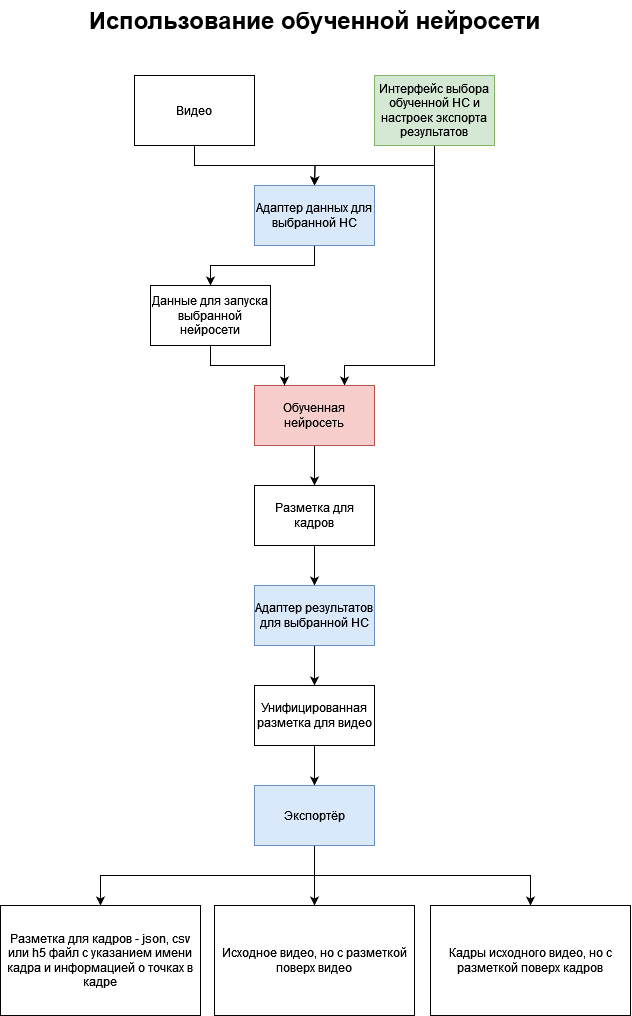

The diagram above was exported from draw.io. Its source (the exported page's mxGraphModel, read from the mxfile embedded in the PNG):
<mxGraphModel dx="2625" dy="1415" grid="1" gridSize="10" guides="1" tooltips="1" connect="1" arrows="1" fold="1" page="1" pageScale="1" pageWidth="827" pageHeight="1169" math="0" shadow="0">
  <root>
    <mxCell id="0" />
    <mxCell id="1" parent="0" />
    <mxCell id="hxF2vPq52kFR9Y8CTW52-1" value="&lt;font style=&quot;font-size: 24px;&quot;&gt;&lt;b&gt;Использование обученной нейросети&lt;br&gt;&lt;/b&gt;&lt;/font&gt;" style="text;html=1;align=center;verticalAlign=middle;resizable=0;points=[];autosize=1;strokeColor=none;fillColor=none;" vertex="1" parent="1">
      <mxGeometry x="174" y="25" width="480" height="40" as="geometry" />
    </mxCell>
    <mxCell id="4HTEI4EDOJw2R5ZjI70j-3" style="edgeStyle=orthogonalEdgeStyle;rounded=0;orthogonalLoop=1;jettySize=auto;html=1;exitX=0.5;exitY=1;exitDx=0;exitDy=0;entryX=0.5;entryY=0;entryDx=0;entryDy=0;" edge="1" parent="1" source="hxF2vPq52kFR9Y8CTW52-17">
      <mxGeometry relative="1" as="geometry">
        <mxPoint x="414" y="210" as="targetPoint" />
      </mxGeometry>
    </mxCell>
    <mxCell id="7PwHrO2e0-Z9DeGlKxM3-2" style="edgeStyle=orthogonalEdgeStyle;rounded=0;orthogonalLoop=1;jettySize=auto;html=1;exitX=0.5;exitY=1;exitDx=0;exitDy=0;entryX=0.75;entryY=0;entryDx=0;entryDy=0;" edge="1" parent="1" source="hxF2vPq52kFR9Y8CTW52-17" target="4HTEI4EDOJw2R5ZjI70j-7">
      <mxGeometry relative="1" as="geometry">
        <Array as="points">
          <mxPoint x="534" y="390" />
          <mxPoint x="444" y="390" />
        </Array>
      </mxGeometry>
    </mxCell>
    <mxCell id="hxF2vPq52kFR9Y8CTW52-17" value="&lt;div&gt;Интерфейс выбора обученной НС и настроек экспорта результатов&lt;/div&gt;" style="rounded=0;whiteSpace=wrap;html=1;fillColor=#d5e8d4;strokeColor=#82b366;" vertex="1" parent="1">
      <mxGeometry x="474" y="100" width="120" height="70" as="geometry" />
    </mxCell>
    <mxCell id="4HTEI4EDOJw2R5ZjI70j-1" style="edgeStyle=orthogonalEdgeStyle;rounded=0;orthogonalLoop=1;jettySize=auto;html=1;exitX=0.5;exitY=1;exitDx=0;exitDy=0;entryX=0.5;entryY=0;entryDx=0;entryDy=0;" edge="1" parent="1" source="hxF2vPq52kFR9Y8CTW52-18">
      <mxGeometry relative="1" as="geometry">
        <mxPoint x="414" y="210" as="targetPoint" />
      </mxGeometry>
    </mxCell>
    <mxCell id="hxF2vPq52kFR9Y8CTW52-18" value="Видео" style="rounded=0;whiteSpace=wrap;html=1;" vertex="1" parent="1">
      <mxGeometry x="234" y="100" width="120" height="70" as="geometry" />
    </mxCell>
    <mxCell id="NL1R8xVZuRAUUl1Y_O-7-2" style="edgeStyle=orthogonalEdgeStyle;rounded=0;orthogonalLoop=1;jettySize=auto;html=1;exitX=0.5;exitY=1;exitDx=0;exitDy=0;entryX=0.5;entryY=0;entryDx=0;entryDy=0;" edge="1" parent="1" source="4HTEI4EDOJw2R5ZjI70j-5" target="NL1R8xVZuRAUUl1Y_O-7-1">
      <mxGeometry relative="1" as="geometry" />
    </mxCell>
    <mxCell id="4HTEI4EDOJw2R5ZjI70j-5" value="Адаптер данных для выбранной НС" style="rounded=0;whiteSpace=wrap;html=1;fillColor=#dae8fc;strokeColor=#6c8ebf;" vertex="1" parent="1">
      <mxGeometry x="354" y="210" width="120" height="60" as="geometry" />
    </mxCell>
    <mxCell id="NL1R8xVZuRAUUl1Y_O-7-5" style="edgeStyle=orthogonalEdgeStyle;rounded=0;orthogonalLoop=1;jettySize=auto;html=1;exitX=0.5;exitY=1;exitDx=0;exitDy=0;entryX=0.5;entryY=0;entryDx=0;entryDy=0;" edge="1" parent="1" source="4HTEI4EDOJw2R5ZjI70j-7" target="NL1R8xVZuRAUUl1Y_O-7-4">
      <mxGeometry relative="1" as="geometry" />
    </mxCell>
    <mxCell id="4HTEI4EDOJw2R5ZjI70j-7" value="Обученная нейросеть" style="rounded=0;whiteSpace=wrap;html=1;fillColor=#f8cecc;strokeColor=#b85450;" vertex="1" parent="1">
      <mxGeometry x="354" y="410" width="120" height="60" as="geometry" />
    </mxCell>
    <mxCell id="7PwHrO2e0-Z9DeGlKxM3-1" style="edgeStyle=orthogonalEdgeStyle;rounded=0;orthogonalLoop=1;jettySize=auto;html=1;exitX=0.5;exitY=1;exitDx=0;exitDy=0;entryX=0.25;entryY=0;entryDx=0;entryDy=0;" edge="1" parent="1" source="NL1R8xVZuRAUUl1Y_O-7-1" target="4HTEI4EDOJw2R5ZjI70j-7">
      <mxGeometry relative="1" as="geometry" />
    </mxCell>
    <mxCell id="NL1R8xVZuRAUUl1Y_O-7-1" value="Данные для запуска выбранной нейросети" style="rounded=0;whiteSpace=wrap;html=1;" vertex="1" parent="1">
      <mxGeometry x="250" y="310" width="120" height="60" as="geometry" />
    </mxCell>
    <mxCell id="NL1R8xVZuRAUUl1Y_O-7-7" style="edgeStyle=orthogonalEdgeStyle;rounded=0;orthogonalLoop=1;jettySize=auto;html=1;exitX=0.5;exitY=1;exitDx=0;exitDy=0;entryX=0.5;entryY=0;entryDx=0;entryDy=0;" edge="1" parent="1" source="NL1R8xVZuRAUUl1Y_O-7-4" target="NL1R8xVZuRAUUl1Y_O-7-6">
      <mxGeometry relative="1" as="geometry" />
    </mxCell>
    <mxCell id="NL1R8xVZuRAUUl1Y_O-7-4" value="Разметка для кадров" style="rounded=0;whiteSpace=wrap;html=1;" vertex="1" parent="1">
      <mxGeometry x="354" y="510" width="120" height="60" as="geometry" />
    </mxCell>
    <mxCell id="-GLunfhePwp4eWIpQbo1-2" style="edgeStyle=orthogonalEdgeStyle;rounded=0;orthogonalLoop=1;jettySize=auto;html=1;exitX=0.5;exitY=1;exitDx=0;exitDy=0;entryX=0.5;entryY=0;entryDx=0;entryDy=0;" edge="1" parent="1" source="NL1R8xVZuRAUUl1Y_O-7-6" target="-GLunfhePwp4eWIpQbo1-1">
      <mxGeometry relative="1" as="geometry" />
    </mxCell>
    <mxCell id="NL1R8xVZuRAUUl1Y_O-7-6" value="Адаптер результатов для выбранной НС" style="rounded=0;whiteSpace=wrap;html=1;fillColor=#dae8fc;strokeColor=#6c8ebf;" vertex="1" parent="1">
      <mxGeometry x="354" y="610" width="120" height="60" as="geometry" />
    </mxCell>
    <mxCell id="kSJOwG6WVkI_Q1WRub1C-2" style="edgeStyle=orthogonalEdgeStyle;rounded=0;orthogonalLoop=1;jettySize=auto;html=1;exitX=0.5;exitY=1;exitDx=0;exitDy=0;entryX=0.5;entryY=0;entryDx=0;entryDy=0;" edge="1" parent="1" source="-GLunfhePwp4eWIpQbo1-1" target="kSJOwG6WVkI_Q1WRub1C-1">
      <mxGeometry relative="1" as="geometry" />
    </mxCell>
    <mxCell id="-GLunfhePwp4eWIpQbo1-1" value="Унифицированная разметка для видео" style="rounded=0;whiteSpace=wrap;html=1;" vertex="1" parent="1">
      <mxGeometry x="354" y="710" width="120" height="60" as="geometry" />
    </mxCell>
    <mxCell id="nRTRw4FXpYEsYF3akxW1-1" style="edgeStyle=orthogonalEdgeStyle;rounded=0;orthogonalLoop=1;jettySize=auto;html=1;exitX=0.5;exitY=1;exitDx=0;exitDy=0;entryX=0.5;entryY=0;entryDx=0;entryDy=0;" edge="1" parent="1" source="kSJOwG6WVkI_Q1WRub1C-1" target="kSJOwG6WVkI_Q1WRub1C-3">
      <mxGeometry relative="1" as="geometry" />
    </mxCell>
    <mxCell id="bNKeokJ3AjrqqS__Jwef-2" style="edgeStyle=orthogonalEdgeStyle;rounded=0;orthogonalLoop=1;jettySize=auto;html=1;exitX=0.5;exitY=1;exitDx=0;exitDy=0;entryX=0.5;entryY=0;entryDx=0;entryDy=0;" edge="1" parent="1" source="kSJOwG6WVkI_Q1WRub1C-1" target="bNKeokJ3AjrqqS__Jwef-1">
      <mxGeometry relative="1" as="geometry" />
    </mxCell>
    <mxCell id="bNKeokJ3AjrqqS__Jwef-4" style="edgeStyle=orthogonalEdgeStyle;rounded=0;orthogonalLoop=1;jettySize=auto;html=1;exitX=0.5;exitY=1;exitDx=0;exitDy=0;entryX=0.5;entryY=0;entryDx=0;entryDy=0;" edge="1" parent="1" source="kSJOwG6WVkI_Q1WRub1C-1" target="bNKeokJ3AjrqqS__Jwef-3">
      <mxGeometry relative="1" as="geometry" />
    </mxCell>
    <mxCell id="kSJOwG6WVkI_Q1WRub1C-1" value="Экспортёр" style="rounded=0;whiteSpace=wrap;html=1;fillColor=#dae8fc;strokeColor=#6c8ebf;" vertex="1" parent="1">
      <mxGeometry x="354" y="810" width="120" height="60" as="geometry" />
    </mxCell>
    <mxCell id="kSJOwG6WVkI_Q1WRub1C-3" value="Разметка для кадров - json, csv или h5 файл с указанием имени кадра и информацией о точках в кадре" style="rounded=0;whiteSpace=wrap;html=1;" vertex="1" parent="1">
      <mxGeometry x="100" y="930" width="200" height="110" as="geometry" />
    </mxCell>
    <mxCell id="bNKeokJ3AjrqqS__Jwef-1" value="Исходное видео, но с разметкой поверх видео" style="rounded=0;whiteSpace=wrap;html=1;" vertex="1" parent="1">
      <mxGeometry x="314" y="930" width="200" height="110" as="geometry" />
    </mxCell>
    <mxCell id="bNKeokJ3AjrqqS__Jwef-3" value="Кадры исходного видео, но с разметкой поверх кадров" style="rounded=0;whiteSpace=wrap;html=1;" vertex="1" parent="1">
      <mxGeometry x="530" y="930" width="200" height="110" as="geometry" />
    </mxCell>
  </root>
</mxGraphModel>